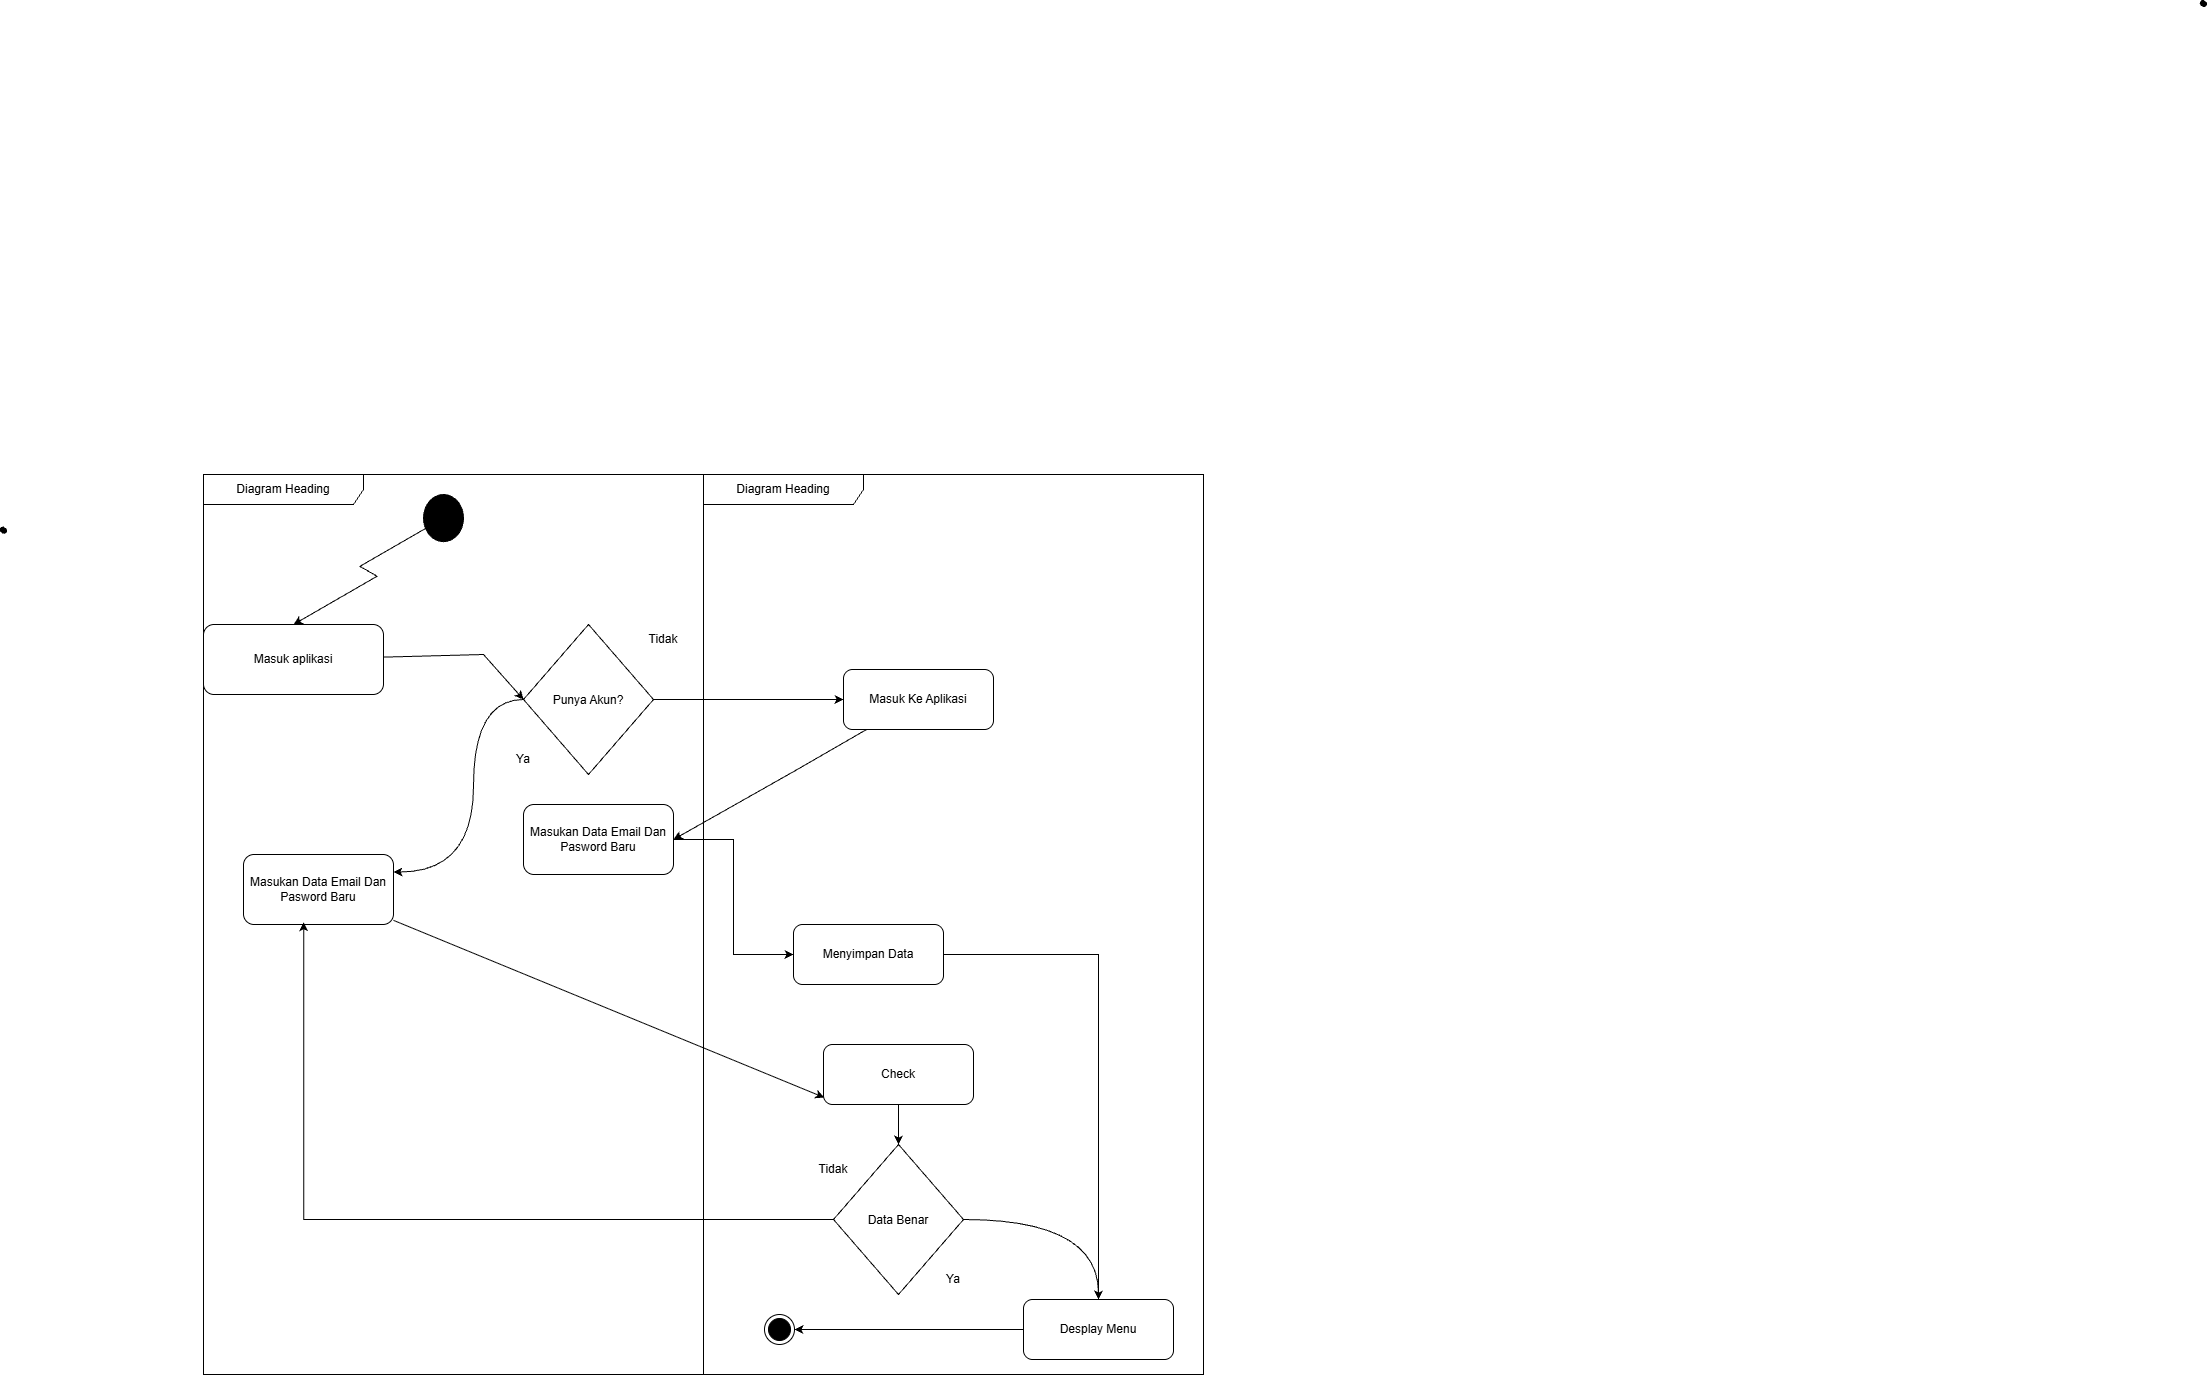

The diagram above was exported from draw.io. Its source (the exported page's mxGraphModel, read from the mxfile embedded in the PNG):
<mxGraphModel dx="2899" dy="1126" grid="1" gridSize="10" guides="1" tooltips="1" connect="1" arrows="1" fold="1" page="1" pageScale="1" pageWidth="850" pageHeight="1100" math="0" shadow="0">
  <root>
    <mxCell id="0" />
    <mxCell id="1" parent="0" />
    <mxCell id="w-asJcfCNQbtRJBtMWHT-17" parent="1" style="shape=stencil(fZbdcgIhDIWfZm8zQAg/17Z9j85U606tdqz9e/tmZ0c0uJ47xP0I5JwEBl59bp8/1kNwn6fj4W39M76ctgM/DCGM++36OJ50NPDjwKvN4bh+PR6+9i/z74/n6ctp9H74nlb4nbmSKZeJCu5vngmZ6jzzNAO7cX8FVKEsBuBKrgKg9oAE8gkCbLeUhEoEQKSUDZDLeWYRKIl8MEDRmHwfyBrBG6Amyu4+kDxxMoB3jhwgYu7TVAsVkFcWCs4CTBEoF4RctKeOxHIf8IXYpikHikAIf+MNUW94AGSSaoAoFIE3AlOyeWU+p2E5S9yfQZcQILVuQOwZdJNoS9Ls3wA5u2XZTIHECqeJ9kDpSaauRiNVcAY1QhdBzeLBli5WazpkSsBLV25uRaqWRyFawTQzRRIQYirJzq5atkBqLfouwqUxLBepthWb10vrWZY6UOAeyKCCtDV625mm9gmUC4Wc3VLJMMIE1BsA2FW9JraVlQB7n3c9oMKhCLEvIM1zBPZ25/umNQ1tVEC2G+fFCC8g398O2hNQuQlVu752DBfA+q0ptnqO5JFmeuIuo9DY7KjY71UxdJV4EntifPWorW++R/dC4t7V3DlIB5cHx2bc7eb3yvX//QNFp+bHDT/+Aw==);lineShape=1;strokeColor=default;" value="" vertex="1">
      <mxGeometry height="6.220314955143597" width="6.230053029486953" x="2066.823947789968" y="615.8337499446923" as="geometry" />
    </mxCell>
    <mxCell id="w-asJcfCNQbtRJBtMWHT-26" parent="1" style="shape=umlFrame;whiteSpace=wrap;html=1;pointerEvents=0;recursiveResize=0;container=1;collapsible=0;width=160;" value="Diagram Heading" vertex="1">
      <mxGeometry height="900" width="500" x="70" y="1090" as="geometry" />
    </mxCell>
    <mxCell id="w-asJcfCNQbtRJBtMWHT-75" edge="1" parent="w-asJcfCNQbtRJBtMWHT-26" source="w-asJcfCNQbtRJBtMWHT-36" style="edgeStyle=isometricEdgeStyle;rounded=0;orthogonalLoop=1;jettySize=auto;html=1;entryX=0.5;entryY=0;entryDx=0;entryDy=0;" target="w-asJcfCNQbtRJBtMWHT-38">
      <mxGeometry relative="1" as="geometry" />
    </mxCell>
    <mxCell id="w-asJcfCNQbtRJBtMWHT-36" parent="w-asJcfCNQbtRJBtMWHT-26" style="ellipse;fillColor=strokeColor;html=1;" value="" vertex="1">
      <mxGeometry height="47.17" width="40" x="220" y="20" as="geometry" />
    </mxCell>
    <mxCell id="w-asJcfCNQbtRJBtMWHT-73" edge="1" parent="w-asJcfCNQbtRJBtMWHT-26" source="w-asJcfCNQbtRJBtMWHT-38" style="rounded=0;orthogonalLoop=1;jettySize=auto;html=1;entryX=0;entryY=0.5;entryDx=0;entryDy=0;" target="w-asJcfCNQbtRJBtMWHT-39">
      <mxGeometry relative="1" as="geometry">
        <Array as="points">
          <mxPoint x="280" y="180" />
        </Array>
      </mxGeometry>
    </mxCell>
    <mxCell id="w-asJcfCNQbtRJBtMWHT-38" parent="w-asJcfCNQbtRJBtMWHT-26" style="rounded=1;whiteSpace=wrap;html=1;" value="Masuk aplikasi" vertex="1">
      <mxGeometry height="70" width="180" y="150" as="geometry" />
    </mxCell>
    <mxCell id="w-asJcfCNQbtRJBtMWHT-51" edge="1" parent="w-asJcfCNQbtRJBtMWHT-26" source="w-asJcfCNQbtRJBtMWHT-39" style="edgeStyle=orthogonalEdgeStyle;rounded=0;orthogonalLoop=1;jettySize=auto;html=1;entryX=1;entryY=0.25;entryDx=0;entryDy=0;curved=1;" target="w-asJcfCNQbtRJBtMWHT-46">
      <mxGeometry relative="1" as="geometry">
        <Array as="points">
          <mxPoint x="270" y="225.06" />
          <mxPoint x="270" y="397.53" />
        </Array>
      </mxGeometry>
    </mxCell>
    <mxCell id="w-asJcfCNQbtRJBtMWHT-39" parent="w-asJcfCNQbtRJBtMWHT-26" style="rhombus;whiteSpace=wrap;html=1;shapeInside=1;" value="Punya Akun?" vertex="1">
      <mxGeometry height="150" width="130" x="320" y="150" as="geometry" />
    </mxCell>
    <mxCell id="w-asJcfCNQbtRJBtMWHT-40" edge="1" parent="w-asJcfCNQbtRJBtMWHT-26" source="w-asJcfCNQbtRJBtMWHT-38" style="edgeStyle=orthogonalEdgeStyle;rounded=0;orthogonalLoop=1;jettySize=auto;html=1;innerLoopWaypoints=1;exitX=0.5;exitY=1;exitDx=0;exitDy=0;" target="w-asJcfCNQbtRJBtMWHT-38">
      <mxGeometry relative="1" as="geometry" />
    </mxCell>
    <mxCell id="w-asJcfCNQbtRJBtMWHT-45" parent="w-asJcfCNQbtRJBtMWHT-26" style="rounded=1;whiteSpace=wrap;html=1;" value="Masukan Data Email Dan Pasword Baru" vertex="1">
      <mxGeometry height="70" width="150" x="320" y="330" as="geometry" />
    </mxCell>
    <mxCell id="w-asJcfCNQbtRJBtMWHT-46" parent="w-asJcfCNQbtRJBtMWHT-26" style="rounded=1;whiteSpace=wrap;html=1;" value="Masukan Data Email Dan Pasword Baru" vertex="1">
      <mxGeometry height="70" width="150" x="40" y="380" as="geometry" />
    </mxCell>
    <mxCell id="w-asJcfCNQbtRJBtMWHT-65" parent="w-asJcfCNQbtRJBtMWHT-26" style="text;html=1;whiteSpace=wrap;strokeColor=none;fillColor=none;align=center;verticalAlign=middle;rounded=0;" value="Tidak" vertex="1">
      <mxGeometry height="30" width="60" x="430" y="150" as="geometry" />
    </mxCell>
    <mxCell id="w-asJcfCNQbtRJBtMWHT-66" parent="w-asJcfCNQbtRJBtMWHT-26" style="text;html=1;whiteSpace=wrap;strokeColor=none;fillColor=none;align=center;verticalAlign=middle;rounded=0;" value="Ya" vertex="1">
      <mxGeometry height="30" width="60" x="290" y="270" as="geometry" />
    </mxCell>
    <mxCell id="w-asJcfCNQbtRJBtMWHT-27" parent="1" style="shape=umlFrame;whiteSpace=wrap;html=1;pointerEvents=0;recursiveResize=0;container=1;collapsible=0;width=160;" value="Diagram Heading" vertex="1">
      <mxGeometry height="900" width="500" x="570" y="1090" as="geometry" />
    </mxCell>
    <mxCell id="w-asJcfCNQbtRJBtMWHT-42" parent="w-asJcfCNQbtRJBtMWHT-27" style="rounded=1;whiteSpace=wrap;html=1;" value="Masuk Ke Aplikasi" vertex="1">
      <mxGeometry height="60" width="150" x="140" y="195" as="geometry" />
    </mxCell>
    <mxCell id="w-asJcfCNQbtRJBtMWHT-68" edge="1" parent="w-asJcfCNQbtRJBtMWHT-27" source="w-asJcfCNQbtRJBtMWHT-52" style="edgeStyle=orthogonalEdgeStyle;rounded=0;orthogonalLoop=1;jettySize=auto;html=1;entryX=0.5;entryY=0;entryDx=0;entryDy=0;" target="w-asJcfCNQbtRJBtMWHT-54">
      <mxGeometry relative="1" as="geometry" />
    </mxCell>
    <mxCell id="w-asJcfCNQbtRJBtMWHT-52" parent="w-asJcfCNQbtRJBtMWHT-27" style="rounded=1;whiteSpace=wrap;html=1;" value="Check" vertex="1">
      <mxGeometry height="60" width="150" x="120" y="570" as="geometry" />
    </mxCell>
    <mxCell id="w-asJcfCNQbtRJBtMWHT-60" edge="1" parent="w-asJcfCNQbtRJBtMWHT-27" source="w-asJcfCNQbtRJBtMWHT-53" style="edgeStyle=orthogonalEdgeStyle;rounded=0;orthogonalLoop=1;jettySize=auto;html=1;entryX=0.5;entryY=0;entryDx=0;entryDy=0;" target="w-asJcfCNQbtRJBtMWHT-55">
      <mxGeometry relative="1" as="geometry" />
    </mxCell>
    <mxCell id="w-asJcfCNQbtRJBtMWHT-53" parent="w-asJcfCNQbtRJBtMWHT-27" style="rounded=1;whiteSpace=wrap;html=1;" value="Menyimpan Data" vertex="1">
      <mxGeometry height="60" width="150" x="90" y="450" as="geometry" />
    </mxCell>
    <mxCell id="w-asJcfCNQbtRJBtMWHT-58" edge="1" parent="w-asJcfCNQbtRJBtMWHT-27" source="w-asJcfCNQbtRJBtMWHT-54" style="edgeStyle=orthogonalEdgeStyle;rounded=0;orthogonalLoop=1;jettySize=auto;html=1;curved=1;" target="w-asJcfCNQbtRJBtMWHT-55">
      <mxGeometry relative="1" as="geometry" />
    </mxCell>
    <mxCell id="w-asJcfCNQbtRJBtMWHT-54" parent="w-asJcfCNQbtRJBtMWHT-27" style="rhombus;whiteSpace=wrap;html=1;shapeInside=1;" value="Data Benar" vertex="1">
      <mxGeometry height="150" width="130" x="130" y="670" as="geometry" />
    </mxCell>
    <mxCell id="w-asJcfCNQbtRJBtMWHT-71" edge="1" parent="w-asJcfCNQbtRJBtMWHT-27" source="w-asJcfCNQbtRJBtMWHT-55" style="edgeStyle=orthogonalEdgeStyle;rounded=0;orthogonalLoop=1;jettySize=auto;html=1;entryX=1;entryY=0.5;entryDx=0;entryDy=0;" target="w-asJcfCNQbtRJBtMWHT-70">
      <mxGeometry relative="1" as="geometry" />
    </mxCell>
    <mxCell id="w-asJcfCNQbtRJBtMWHT-55" parent="w-asJcfCNQbtRJBtMWHT-27" style="rounded=1;whiteSpace=wrap;html=1;" value="Desplay Menu" vertex="1">
      <mxGeometry height="60" width="150" x="320" y="825" as="geometry" />
    </mxCell>
    <mxCell id="w-asJcfCNQbtRJBtMWHT-67" parent="w-asJcfCNQbtRJBtMWHT-27" style="text;html=1;whiteSpace=wrap;strokeColor=none;fillColor=none;align=center;verticalAlign=middle;rounded=0;" value="Ya" vertex="1">
      <mxGeometry height="30" width="60" x="220" y="790" as="geometry" />
    </mxCell>
    <mxCell id="w-asJcfCNQbtRJBtMWHT-69" parent="w-asJcfCNQbtRJBtMWHT-27" style="text;html=1;whiteSpace=wrap;strokeColor=none;fillColor=none;align=center;verticalAlign=middle;rounded=0;" value="Tidak" vertex="1">
      <mxGeometry height="30" width="60" x="100" y="680" as="geometry" />
    </mxCell>
    <mxCell id="w-asJcfCNQbtRJBtMWHT-70" parent="w-asJcfCNQbtRJBtMWHT-27" style="ellipse;html=1;shape=endState;fillColor=strokeColor;" value="" vertex="1">
      <mxGeometry height="30" width="30" x="61" y="840" as="geometry" />
    </mxCell>
    <mxCell id="w-asJcfCNQbtRJBtMWHT-35" parent="1" style="shape=stencil(fZbdcgIhDIWfZm8zQAg/17Z9j85U606tdqz9e/tmZ0c0uJ47xP0I5JwEBl59bp8/1kNwn6fj4W39M76ctgM/DCGM++36OJ50NPDjwKvN4bh+PR6+9i/z74/n6ctp9H74nlb4nbmSKZeJCu5vngmZ6jzzNAO7cX8FVKEsBuBKrgKg9oAE8gkCbLeUhEoEQKSUDZDLeWYRKIl8MEDRmHwfyBrBG6Amyu4+kDxxMoB3jhwgYu7TVAsVkFcWCs4CTBEoF4RctKeOxHIf8IXYpikHikAIf+MNUW94AGSSaoAoFIE3AlOyeWU+p2E5S9yfQZcQILVuQOwZdJNoS9Ls3wA5u2XZTIHECqeJ9kDpSaauRiNVcAY1QhdBzeLBli5WazpkSsBLV25uRaqWRyFawTQzRRIQYirJzq5atkBqLfouwqUxLBepthWb10vrWZY6UOAeyKCCtDV625mm9gmUC4Wc3VLJMMIE1BsA2FW9JraVlQB7n3c9oMKhCLEvIM1zBPZ25/umNQ1tVEC2G+fFCC8g398O2hNQuQlVu752DBfA+q0ptnqO5JFmeuIuo9DY7KjY71UxdJV4EntifPWorW++R/dC4t7V3DlIB5cHx2bc7eb3yvX//QNFp+bHDT/+Aw==);lineShape=1;strokeColor=default;" value="" vertex="1">
      <mxGeometry height="6.2203149551429915" width="6.230053029486953" x="-133.17605221003214" y="1142.500416611359" as="geometry" />
    </mxCell>
    <mxCell id="w-asJcfCNQbtRJBtMWHT-44" edge="1" parent="1" source="w-asJcfCNQbtRJBtMWHT-39" style="edgeStyle=orthogonalEdgeStyle;rounded=0;orthogonalLoop=1;jettySize=auto;html=1;entryX=0;entryY=0.5;entryDx=0;entryDy=0;" target="w-asJcfCNQbtRJBtMWHT-42">
      <mxGeometry relative="1" as="geometry" />
    </mxCell>
    <mxCell id="w-asJcfCNQbtRJBtMWHT-56" edge="1" parent="1" source="w-asJcfCNQbtRJBtMWHT-45" style="edgeStyle=orthogonalEdgeStyle;rounded=0;orthogonalLoop=1;jettySize=auto;html=1;entryX=0;entryY=0.5;entryDx=0;entryDy=0;" target="w-asJcfCNQbtRJBtMWHT-53">
      <mxGeometry relative="1" as="geometry" />
    </mxCell>
    <mxCell id="w-asJcfCNQbtRJBtMWHT-59" edge="1" parent="1" source="w-asJcfCNQbtRJBtMWHT-54" style="edgeStyle=orthogonalEdgeStyle;rounded=0;orthogonalLoop=1;jettySize=auto;html=1;entryX=0.401;entryY=0.968;entryDx=0;entryDy=0;entryPerimeter=0;" target="w-asJcfCNQbtRJBtMWHT-46">
      <mxGeometry relative="1" as="geometry" />
    </mxCell>
    <mxCell id="w-asJcfCNQbtRJBtMWHT-63" edge="1" parent="1" source="w-asJcfCNQbtRJBtMWHT-46" style="rounded=0;orthogonalLoop=1;jettySize=auto;html=1;entryX=0.005;entryY=0.884;entryDx=0;entryDy=0;entryPerimeter=0;" target="w-asJcfCNQbtRJBtMWHT-52">
      <mxGeometry relative="1" as="geometry" />
    </mxCell>
    <mxCell id="w-asJcfCNQbtRJBtMWHT-74" edge="1" parent="1" source="w-asJcfCNQbtRJBtMWHT-42" style="edgeStyle=isometricEdgeStyle;rounded=0;orthogonalLoop=1;jettySize=auto;html=1;entryX=1;entryY=0.5;entryDx=0;entryDy=0;" target="w-asJcfCNQbtRJBtMWHT-45">
      <mxGeometry relative="1" as="geometry" />
    </mxCell>
  </root>
</mxGraphModel>